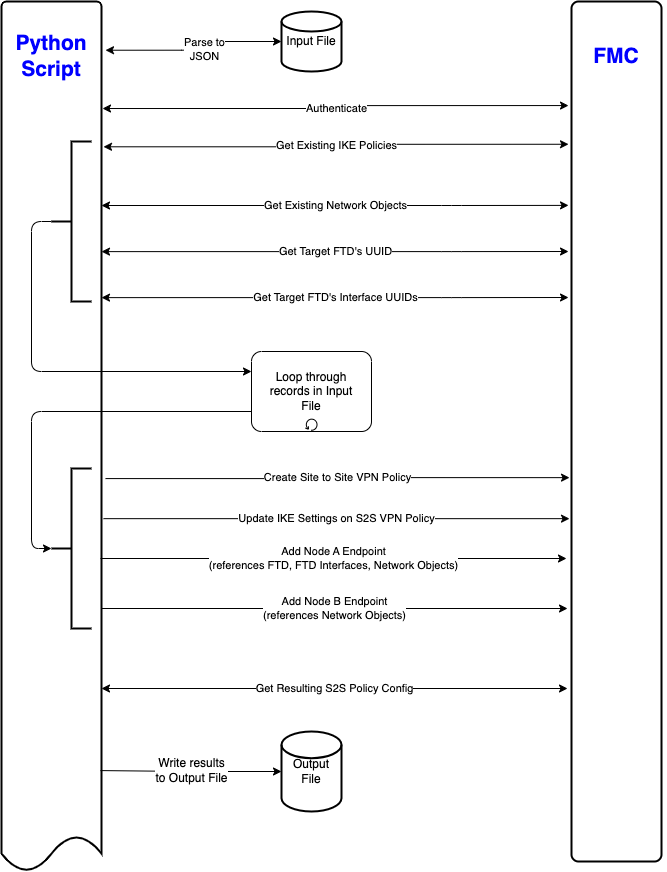

The diagram above was exported from draw.io. Its source (the exported page's mxGraphModel, read from the mxfile embedded in the PNG):
<mxGraphModel dx="635" dy="1120" grid="1" gridSize="10" guides="1" tooltips="1" connect="1" arrows="1" fold="1" page="1" pageScale="1" pageWidth="850" pageHeight="1100" math="0" shadow="0">
  <root>
    <mxCell id="0" />
    <mxCell id="1" parent="0" />
    <mxCell id="5" style="edgeStyle=orthogonalEdgeStyle;html=1;entryX=0;entryY=0.5;entryDx=0;entryDy=0;entryPerimeter=0;startArrow=classic;startFill=1;exitX=1.04;exitY=0.056;exitDx=0;exitDy=0;exitPerimeter=0;" edge="1" parent="1" source="2" target="4">
      <mxGeometry relative="1" as="geometry" />
    </mxCell>
    <mxCell id="6" value="Parse to&lt;br&gt;JSON" style="edgeLabel;html=1;align=center;verticalAlign=middle;resizable=0;points=[];" vertex="1" connectable="0" parent="5">
      <mxGeometry x="-0.2235" y="2" relative="1" as="geometry">
        <mxPoint x="27" y="1" as="offset" />
      </mxGeometry>
    </mxCell>
    <mxCell id="9" value="Authenticate" style="edgeStyle=orthogonalEdgeStyle;html=1;exitX=1.01;exitY=0.123;exitDx=0;exitDy=0;startArrow=classic;startFill=1;exitPerimeter=0;entryX=-0.033;entryY=0.121;entryDx=0;entryDy=0;entryPerimeter=0;" edge="1" parent="1" source="2" target="8">
      <mxGeometry relative="1" as="geometry">
        <mxPoint x="550" y="240" as="targetPoint" />
      </mxGeometry>
    </mxCell>
    <mxCell id="15" value="Get Existing IKE Policies" style="edgeStyle=orthogonalEdgeStyle;html=1;exitX=1.02;exitY=0.167;exitDx=0;exitDy=0;exitPerimeter=0;startArrow=classic;startFill=1;entryX=-0.033;entryY=0.166;entryDx=0;entryDy=0;entryPerimeter=0;" edge="1" parent="1" source="2" target="8">
      <mxGeometry relative="1" as="geometry">
        <mxPoint x="630" y="217" as="targetPoint" />
      </mxGeometry>
    </mxCell>
    <mxCell id="2" value="" style="shape=mxgraph.flowchart.document2;html=1;strokeWidth=2;perimeter=parallelogramPerimeter;whiteSpace=wrap;rounded=1;arcSize=12;size=0.0410958904109589;" vertex="1" parent="1">
      <mxGeometry x="70" y="60" width="100" height="870" as="geometry" />
    </mxCell>
    <mxCell id="4" value="Input File" style="strokeWidth=2;html=1;shape=mxgraph.flowchart.database;whiteSpace=wrap;" vertex="1" parent="1">
      <mxGeometry x="350" y="70" width="60" height="60" as="geometry" />
    </mxCell>
    <mxCell id="8" value="" style="rounded=1;whiteSpace=wrap;html=1;absoluteArcSize=1;arcSize=14;strokeWidth=2;" vertex="1" parent="1">
      <mxGeometry x="640" y="60" width="90" height="860" as="geometry" />
    </mxCell>
    <mxCell id="16" value="Get Existing Network Objects" style="edgeStyle=orthogonalEdgeStyle;html=1;exitX=1.02;exitY=0.167;exitDx=0;exitDy=0;exitPerimeter=0;startArrow=classic;startFill=1;entryX=-0.033;entryY=0.202;entryDx=0;entryDy=0;entryPerimeter=0;" edge="1" parent="1">
      <mxGeometry relative="1" as="geometry">
        <mxPoint x="170" y="264" as="sourcePoint" />
        <mxPoint x="637.0300000000002" y="263.8800000000001" as="targetPoint" />
        <Array as="points">
          <mxPoint x="520" y="264" />
          <mxPoint x="520" y="264" />
        </Array>
      </mxGeometry>
    </mxCell>
    <mxCell id="17" value="Create Site to Site VPN Policy" style="edgeStyle=orthogonalEdgeStyle;html=1;exitX=1.04;exitY=0.232;exitDx=0;exitDy=0;exitPerimeter=0;startArrow=none;startFill=0;entryX=-0.022;entryY=0.231;entryDx=0;entryDy=0;entryPerimeter=0;" edge="1" parent="1">
      <mxGeometry relative="1" as="geometry">
        <mxPoint x="174" y="537.0799999999999" as="sourcePoint" />
        <mxPoint x="638.02" y="536.1400000000001" as="targetPoint" />
        <Array as="points">
          <mxPoint x="406" y="537" />
          <mxPoint x="406" y="536" />
        </Array>
      </mxGeometry>
    </mxCell>
    <mxCell id="18" value="Update IKE Settings on S2S VPN Policy" style="edgeStyle=orthogonalEdgeStyle;html=1;exitX=1.02;exitY=0.264;exitDx=0;exitDy=0;exitPerimeter=0;startArrow=none;startFill=0;entryX=-0.022;entryY=0.264;entryDx=0;entryDy=0;entryPerimeter=0;" edge="1" parent="1">
      <mxGeometry relative="1" as="geometry">
        <mxPoint x="172" y="577.1600000000001" as="sourcePoint" />
        <mxPoint x="638.02" y="577.1600000000001" as="targetPoint" />
      </mxGeometry>
    </mxCell>
    <mxCell id="19" value="Get Target FTD's UUID" style="edgeStyle=orthogonalEdgeStyle;html=1;exitX=1.02;exitY=0.167;exitDx=0;exitDy=0;exitPerimeter=0;startArrow=classic;startFill=1;entryX=-0.033;entryY=0.202;entryDx=0;entryDy=0;entryPerimeter=0;" edge="1" parent="1">
      <mxGeometry relative="1" as="geometry">
        <mxPoint x="170" y="310.12" as="sourcePoint" />
        <mxPoint x="637.0300000000002" y="310.0000000000001" as="targetPoint" />
        <Array as="points">
          <mxPoint x="520" y="310.12" />
          <mxPoint x="520" y="310.12" />
        </Array>
      </mxGeometry>
    </mxCell>
    <mxCell id="20" value="Get Target FTD's Interface UUIDs" style="edgeStyle=orthogonalEdgeStyle;html=1;exitX=1.02;exitY=0.167;exitDx=0;exitDy=0;exitPerimeter=0;startArrow=classic;startFill=1;entryX=-0.033;entryY=0.202;entryDx=0;entryDy=0;entryPerimeter=0;" edge="1" parent="1">
      <mxGeometry relative="1" as="geometry">
        <mxPoint x="170" y="356.1199999999999" as="sourcePoint" />
        <mxPoint x="637.0300000000002" y="356" as="targetPoint" />
        <Array as="points">
          <mxPoint x="520" y="356.12" />
          <mxPoint x="520" y="356.12" />
        </Array>
      </mxGeometry>
    </mxCell>
    <mxCell id="23" style="edgeStyle=orthogonalEdgeStyle;html=1;exitX=0;exitY=0.5;exitDx=0;exitDy=0;exitPerimeter=0;startArrow=none;startFill=0;entryX=0;entryY=0.25;entryDx=0;entryDy=0;entryPerimeter=0;" edge="1" parent="1" source="22" target="31">
      <mxGeometry relative="1" as="geometry">
        <mxPoint x="120" y="440" as="targetPoint" />
        <Array as="points">
          <mxPoint x="100" y="280" />
          <mxPoint x="100" y="430" />
        </Array>
      </mxGeometry>
    </mxCell>
    <mxCell id="22" value="" style="strokeWidth=2;html=1;shape=mxgraph.flowchart.annotation_2;align=left;labelPosition=right;pointerEvents=1;" vertex="1" parent="1">
      <mxGeometry x="120" y="200" width="40" height="160" as="geometry" />
    </mxCell>
    <mxCell id="24" value="" style="strokeWidth=2;html=1;shape=mxgraph.flowchart.annotation_2;align=left;labelPosition=right;pointerEvents=1;" vertex="1" parent="1">
      <mxGeometry x="120" y="527" width="40" height="160" as="geometry" />
    </mxCell>
    <mxCell id="25" value="Python&lt;br style=&quot;font-size: 21px;&quot;&gt;Script" style="text;html=1;strokeColor=none;fillColor=none;align=center;verticalAlign=middle;whiteSpace=wrap;rounded=0;fontSize=21;fontColor=#0000FF;fontStyle=1" vertex="1" parent="1">
      <mxGeometry x="70" y="70" width="100" height="90" as="geometry" />
    </mxCell>
    <mxCell id="26" value="FMC" style="text;html=1;strokeColor=none;fillColor=none;align=center;verticalAlign=middle;whiteSpace=wrap;rounded=0;fontSize=21;fontColor=#0000FF;fontStyle=1" vertex="1" parent="1">
      <mxGeometry x="635" y="70" width="100" height="90" as="geometry" />
    </mxCell>
    <mxCell id="27" value="Add Node A Endpoint&lt;br&gt;(references FTD, FTD Interfaces, Network Objects)" style="edgeStyle=orthogonalEdgeStyle;html=1;exitX=1.02;exitY=0.264;exitDx=0;exitDy=0;exitPerimeter=0;startArrow=none;startFill=0;entryX=-0.022;entryY=0.264;entryDx=0;entryDy=0;entryPerimeter=0;" edge="1" parent="1">
      <mxGeometry relative="1" as="geometry">
        <mxPoint x="168.98" y="617" as="sourcePoint" />
        <mxPoint x="635" y="617" as="targetPoint" />
      </mxGeometry>
    </mxCell>
    <mxCell id="28" value="Add Node B Endpoint&lt;br style=&quot;border-color: var(--border-color);&quot;&gt;(references Network Objects)" style="edgeStyle=orthogonalEdgeStyle;html=1;exitX=1.02;exitY=0.264;exitDx=0;exitDy=0;exitPerimeter=0;startArrow=none;startFill=0;entryX=-0.022;entryY=0.264;entryDx=0;entryDy=0;entryPerimeter=0;" edge="1" parent="1">
      <mxGeometry relative="1" as="geometry">
        <mxPoint x="170.00000000000003" y="667" as="sourcePoint" />
        <mxPoint x="636.02" y="667" as="targetPoint" />
      </mxGeometry>
    </mxCell>
    <mxCell id="29" value="Get Resulting S2S Policy Config" style="edgeStyle=orthogonalEdgeStyle;html=1;exitX=1.02;exitY=0.264;exitDx=0;exitDy=0;exitPerimeter=0;startArrow=classic;startFill=1;entryX=-0.022;entryY=0.264;entryDx=0;entryDy=0;entryPerimeter=0;" edge="1" parent="1">
      <mxGeometry relative="1" as="geometry">
        <mxPoint x="170" y="747" as="sourcePoint" />
        <mxPoint x="636.02" y="747" as="targetPoint" />
      </mxGeometry>
    </mxCell>
    <mxCell id="32" style="edgeStyle=orthogonalEdgeStyle;html=1;exitX=0;exitY=0.75;exitDx=0;exitDy=0;exitPerimeter=0;entryX=0;entryY=0.5;entryDx=0;entryDy=0;entryPerimeter=0;fontSize=12;fontColor=#000000;startArrow=none;startFill=0;" edge="1" parent="1" source="31" target="24">
      <mxGeometry relative="1" as="geometry">
        <Array as="points">
          <mxPoint x="100" y="470" />
          <mxPoint x="100" y="607" />
        </Array>
      </mxGeometry>
    </mxCell>
    <mxCell id="31" value="Loop through&lt;br&gt;records in Input&lt;br&gt;File" style="points=[[0.25,0,0],[0.5,0,0],[0.75,0,0],[1,0.25,0],[1,0.5,0],[1,0.75,0],[0.75,1,0],[0.5,1,0],[0.25,1,0],[0,0.75,0],[0,0.5,0],[0,0.25,0]];shape=mxgraph.bpmn.task;whiteSpace=wrap;rectStyle=rounded;size=10;html=1;taskMarker=abstract;isLoopStandard=1;fontSize=12;fontColor=#000000;" vertex="1" parent="1">
      <mxGeometry x="320" y="410" width="120" height="80" as="geometry" />
    </mxCell>
    <mxCell id="39" value="Write results&lt;br&gt;to Output File" style="edgeStyle=orthogonalEdgeStyle;html=1;exitX=0;exitY=0.5;exitDx=0;exitDy=0;exitPerimeter=0;entryX=0.99;entryY=0.884;entryDx=0;entryDy=0;entryPerimeter=0;fontSize=12;fontColor=#000000;startArrow=classic;startFill=1;endArrow=none;endFill=0;" edge="1" parent="1" source="36" target="2">
      <mxGeometry relative="1" as="geometry" />
    </mxCell>
    <mxCell id="36" value="Output&lt;br&gt;File" style="strokeWidth=2;html=1;shape=mxgraph.flowchart.database;whiteSpace=wrap;" vertex="1" parent="1">
      <mxGeometry x="350" y="790" width="60" height="80" as="geometry" />
    </mxCell>
  </root>
</mxGraphModel>